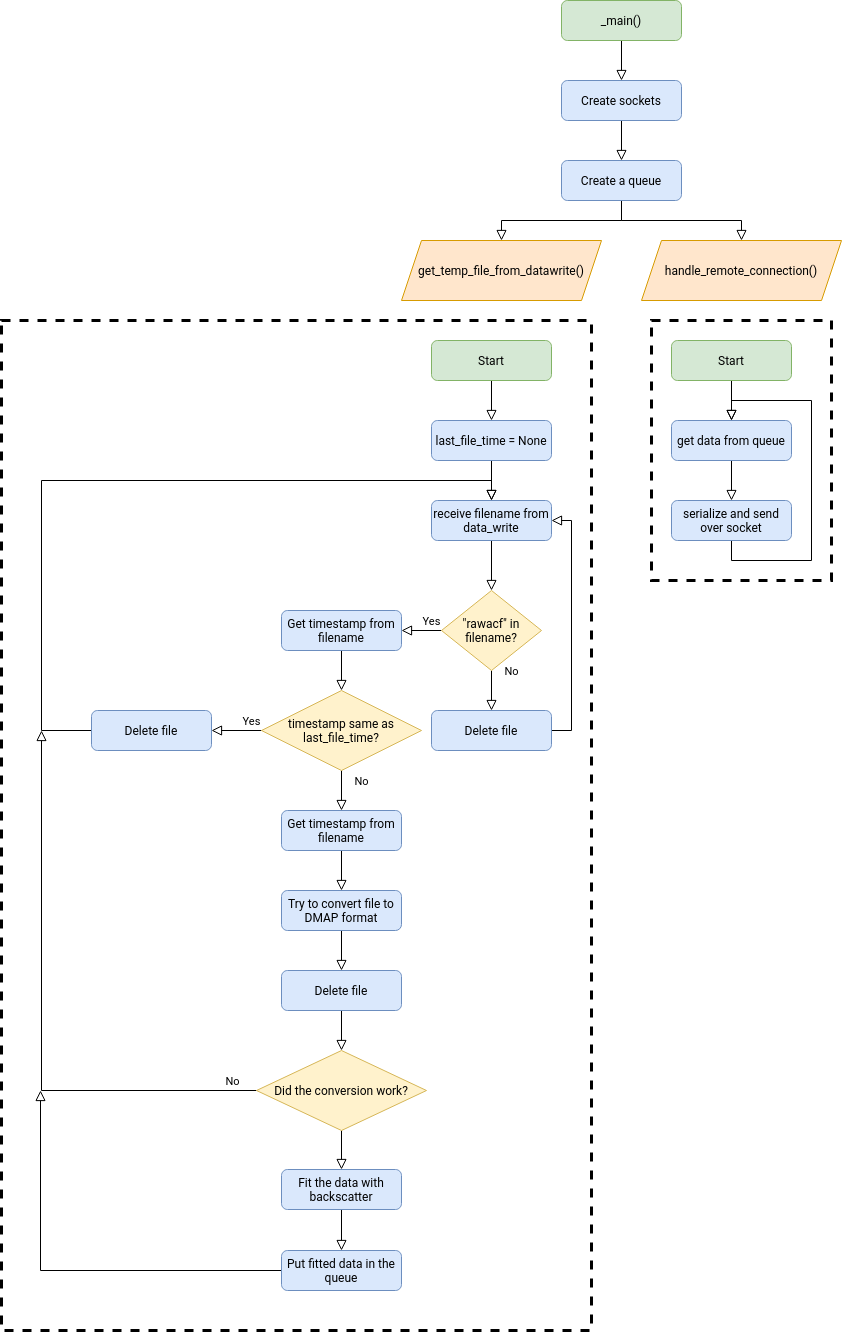

The diagram above was exported from draw.io. Its source (the exported page's mxGraphModel, read from the mxfile embedded in the PNG):
<mxGraphModel dx="1289" dy="736" grid="1" gridSize="10" guides="1" tooltips="1" connect="1" arrows="1" fold="1" page="1" pageScale="1" pageWidth="827" pageHeight="1169" math="0" shadow="0">
  <root>
    <mxCell id="WIyWlLk6GJQsqaUBKTNV-0" />
    <mxCell id="WIyWlLk6GJQsqaUBKTNV-1" parent="WIyWlLk6GJQsqaUBKTNV-0" />
    <mxCell id="Jf4eb29GzZhRGFSqtZcJ-20" value="" style="rounded=0;whiteSpace=wrap;html=1;dashed=1;strokeWidth=3;fillColor=none;" vertex="1" parent="WIyWlLk6GJQsqaUBKTNV-1">
      <mxGeometry x="-400" y="400" width="590" height="1010" as="geometry" />
    </mxCell>
    <mxCell id="WIyWlLk6GJQsqaUBKTNV-2" value="" style="rounded=0;html=1;jettySize=auto;orthogonalLoop=1;fontSize=11;endArrow=block;endFill=0;endSize=8;strokeWidth=1;shadow=0;labelBackgroundColor=none;edgeStyle=orthogonalEdgeStyle;entryX=0.5;entryY=0;entryDx=0;entryDy=0;" parent="WIyWlLk6GJQsqaUBKTNV-1" source="WIyWlLk6GJQsqaUBKTNV-3" target="Jf4eb29GzZhRGFSqtZcJ-0" edge="1">
      <mxGeometry relative="1" as="geometry">
        <mxPoint x="220" y="170" as="targetPoint" />
      </mxGeometry>
    </mxCell>
    <mxCell id="WIyWlLk6GJQsqaUBKTNV-3" value="_main()" style="rounded=1;whiteSpace=wrap;html=1;fontSize=12;glass=0;strokeWidth=1;shadow=0;fillColor=#d5e8d4;strokeColor=#82b366;" parent="WIyWlLk6GJQsqaUBKTNV-1" vertex="1">
      <mxGeometry x="160" y="80" width="120" height="40" as="geometry" />
    </mxCell>
    <mxCell id="Jf4eb29GzZhRGFSqtZcJ-2" style="edgeStyle=orthogonalEdgeStyle;rounded=0;orthogonalLoop=1;jettySize=auto;html=1;exitX=0.5;exitY=1;exitDx=0;exitDy=0;entryX=0.5;entryY=0;entryDx=0;entryDy=0;endSize=8;endArrow=block;endFill=0;" edge="1" parent="WIyWlLk6GJQsqaUBKTNV-1" source="Jf4eb29GzZhRGFSqtZcJ-0" target="Jf4eb29GzZhRGFSqtZcJ-1">
      <mxGeometry relative="1" as="geometry" />
    </mxCell>
    <mxCell id="Jf4eb29GzZhRGFSqtZcJ-0" value="Create sockets" style="rounded=1;whiteSpace=wrap;html=1;fontSize=12;glass=0;strokeWidth=1;shadow=0;fillColor=#dae8fc;strokeColor=#6c8ebf;" vertex="1" parent="WIyWlLk6GJQsqaUBKTNV-1">
      <mxGeometry x="160" y="160" width="120" height="40" as="geometry" />
    </mxCell>
    <mxCell id="Jf4eb29GzZhRGFSqtZcJ-5" style="edgeStyle=orthogonalEdgeStyle;rounded=0;orthogonalLoop=1;jettySize=auto;html=1;exitX=0.5;exitY=1;exitDx=0;exitDy=0;entryX=0.5;entryY=0;entryDx=0;entryDy=0;endArrow=block;endFill=0;endSize=8;" edge="1" parent="WIyWlLk6GJQsqaUBKTNV-1" source="Jf4eb29GzZhRGFSqtZcJ-1" target="Jf4eb29GzZhRGFSqtZcJ-3">
      <mxGeometry relative="1" as="geometry" />
    </mxCell>
    <mxCell id="Jf4eb29GzZhRGFSqtZcJ-6" style="edgeStyle=orthogonalEdgeStyle;rounded=0;orthogonalLoop=1;jettySize=auto;html=1;exitX=0.5;exitY=1;exitDx=0;exitDy=0;entryX=0.5;entryY=0;entryDx=0;entryDy=0;endArrow=block;endFill=0;endSize=8;" edge="1" parent="WIyWlLk6GJQsqaUBKTNV-1" source="Jf4eb29GzZhRGFSqtZcJ-1" target="Jf4eb29GzZhRGFSqtZcJ-4">
      <mxGeometry relative="1" as="geometry" />
    </mxCell>
    <mxCell id="Jf4eb29GzZhRGFSqtZcJ-1" value="Create a queue" style="rounded=1;whiteSpace=wrap;html=1;fontSize=12;glass=0;strokeWidth=1;shadow=0;fillColor=#dae8fc;strokeColor=#6c8ebf;" vertex="1" parent="WIyWlLk6GJQsqaUBKTNV-1">
      <mxGeometry x="160" y="240" width="120" height="40" as="geometry" />
    </mxCell>
    <mxCell id="Jf4eb29GzZhRGFSqtZcJ-3" value="get_temp_file_from_datawrite()" style="shape=parallelogram;perimeter=parallelogramPerimeter;whiteSpace=wrap;html=1;fixedSize=1;fillColor=#ffe6cc;strokeColor=#d79b00;" vertex="1" parent="WIyWlLk6GJQsqaUBKTNV-1">
      <mxGeometry y="320" width="200" height="60" as="geometry" />
    </mxCell>
    <mxCell id="Jf4eb29GzZhRGFSqtZcJ-4" value="handle_remote_connection()" style="shape=parallelogram;perimeter=parallelogramPerimeter;whiteSpace=wrap;html=1;fixedSize=1;fillColor=#ffe6cc;strokeColor=#d79b00;" vertex="1" parent="WIyWlLk6GJQsqaUBKTNV-1">
      <mxGeometry x="240" y="320" width="200" height="60" as="geometry" />
    </mxCell>
    <mxCell id="Jf4eb29GzZhRGFSqtZcJ-9" style="edgeStyle=orthogonalEdgeStyle;rounded=0;orthogonalLoop=1;jettySize=auto;html=1;exitX=0.5;exitY=1;exitDx=0;exitDy=0;entryX=0.5;entryY=0;entryDx=0;entryDy=0;endArrow=block;endFill=0;endSize=8;" edge="1" parent="WIyWlLk6GJQsqaUBKTNV-1" source="Jf4eb29GzZhRGFSqtZcJ-7" target="Jf4eb29GzZhRGFSqtZcJ-8">
      <mxGeometry relative="1" as="geometry" />
    </mxCell>
    <mxCell id="Jf4eb29GzZhRGFSqtZcJ-7" value="Start" style="rounded=1;whiteSpace=wrap;html=1;fontSize=12;glass=0;strokeWidth=1;shadow=0;fillColor=#d5e8d4;strokeColor=#82b366;" vertex="1" parent="WIyWlLk6GJQsqaUBKTNV-1">
      <mxGeometry x="270" y="420" width="120" height="40" as="geometry" />
    </mxCell>
    <mxCell id="Jf4eb29GzZhRGFSqtZcJ-11" style="edgeStyle=orthogonalEdgeStyle;rounded=0;orthogonalLoop=1;jettySize=auto;html=1;exitX=0.5;exitY=1;exitDx=0;exitDy=0;entryX=0.5;entryY=0;entryDx=0;entryDy=0;endArrow=block;endFill=0;endSize=8;" edge="1" parent="WIyWlLk6GJQsqaUBKTNV-1" source="Jf4eb29GzZhRGFSqtZcJ-8" target="Jf4eb29GzZhRGFSqtZcJ-10">
      <mxGeometry relative="1" as="geometry" />
    </mxCell>
    <mxCell id="Jf4eb29GzZhRGFSqtZcJ-8" value="get data from queue" style="rounded=1;whiteSpace=wrap;html=1;fontSize=12;glass=0;strokeWidth=1;shadow=0;fillColor=#dae8fc;strokeColor=#6c8ebf;" vertex="1" parent="WIyWlLk6GJQsqaUBKTNV-1">
      <mxGeometry x="270" y="500" width="120" height="40" as="geometry" />
    </mxCell>
    <mxCell id="Jf4eb29GzZhRGFSqtZcJ-12" style="edgeStyle=orthogonalEdgeStyle;rounded=0;orthogonalLoop=1;jettySize=auto;html=1;exitX=0.5;exitY=1;exitDx=0;exitDy=0;entryX=0.5;entryY=0;entryDx=0;entryDy=0;endArrow=block;endFill=0;endSize=8;" edge="1" parent="WIyWlLk6GJQsqaUBKTNV-1" source="Jf4eb29GzZhRGFSqtZcJ-10" target="Jf4eb29GzZhRGFSqtZcJ-8">
      <mxGeometry relative="1" as="geometry">
        <Array as="points">
          <mxPoint x="330" y="640" />
          <mxPoint x="410" y="640" />
          <mxPoint x="410" y="480" />
          <mxPoint x="330" y="480" />
        </Array>
      </mxGeometry>
    </mxCell>
    <mxCell id="Jf4eb29GzZhRGFSqtZcJ-10" value="serialize and send over socket" style="rounded=1;whiteSpace=wrap;html=1;fontSize=12;glass=0;strokeWidth=1;shadow=0;fillColor=#dae8fc;strokeColor=#6c8ebf;" vertex="1" parent="WIyWlLk6GJQsqaUBKTNV-1">
      <mxGeometry x="270" y="580" width="120" height="40" as="geometry" />
    </mxCell>
    <mxCell id="Jf4eb29GzZhRGFSqtZcJ-13" value="" style="rounded=0;whiteSpace=wrap;html=1;dashed=1;strokeWidth=3;fillColor=none;" vertex="1" parent="WIyWlLk6GJQsqaUBKTNV-1">
      <mxGeometry x="250" y="400" width="180" height="260" as="geometry" />
    </mxCell>
    <mxCell id="Jf4eb29GzZhRGFSqtZcJ-14" style="edgeStyle=orthogonalEdgeStyle;rounded=0;orthogonalLoop=1;jettySize=auto;html=1;exitX=0.5;exitY=1;exitDx=0;exitDy=0;entryX=0.5;entryY=0;entryDx=0;entryDy=0;endArrow=block;endFill=0;endSize=8;" edge="1" parent="WIyWlLk6GJQsqaUBKTNV-1" source="Jf4eb29GzZhRGFSqtZcJ-15" target="Jf4eb29GzZhRGFSqtZcJ-17">
      <mxGeometry relative="1" as="geometry" />
    </mxCell>
    <mxCell id="Jf4eb29GzZhRGFSqtZcJ-15" value="Start" style="rounded=1;whiteSpace=wrap;html=1;fontSize=12;glass=0;strokeWidth=1;shadow=0;fillColor=#d5e8d4;strokeColor=#82b366;" vertex="1" parent="WIyWlLk6GJQsqaUBKTNV-1">
      <mxGeometry x="30" y="420" width="120" height="40" as="geometry" />
    </mxCell>
    <mxCell id="Jf4eb29GzZhRGFSqtZcJ-16" style="edgeStyle=orthogonalEdgeStyle;rounded=0;orthogonalLoop=1;jettySize=auto;html=1;exitX=0.5;exitY=1;exitDx=0;exitDy=0;entryX=0.5;entryY=0;entryDx=0;entryDy=0;endArrow=block;endFill=0;endSize=8;" edge="1" parent="WIyWlLk6GJQsqaUBKTNV-1" source="Jf4eb29GzZhRGFSqtZcJ-17" target="Jf4eb29GzZhRGFSqtZcJ-19">
      <mxGeometry relative="1" as="geometry" />
    </mxCell>
    <mxCell id="Jf4eb29GzZhRGFSqtZcJ-17" value="last_file_time = None" style="rounded=1;whiteSpace=wrap;html=1;fontSize=12;glass=0;strokeWidth=1;shadow=0;fillColor=#dae8fc;strokeColor=#6c8ebf;" vertex="1" parent="WIyWlLk6GJQsqaUBKTNV-1">
      <mxGeometry x="30" y="500" width="120" height="40" as="geometry" />
    </mxCell>
    <mxCell id="Jf4eb29GzZhRGFSqtZcJ-27" style="edgeStyle=orthogonalEdgeStyle;rounded=0;orthogonalLoop=1;jettySize=auto;html=1;exitX=0.5;exitY=1;exitDx=0;exitDy=0;entryX=0.5;entryY=0;entryDx=0;entryDy=0;endArrow=block;endFill=0;endSize=8;" edge="1" parent="WIyWlLk6GJQsqaUBKTNV-1" source="Jf4eb29GzZhRGFSqtZcJ-19" target="Jf4eb29GzZhRGFSqtZcJ-21">
      <mxGeometry relative="1" as="geometry" />
    </mxCell>
    <mxCell id="Jf4eb29GzZhRGFSqtZcJ-19" value="receive filename from data_write" style="rounded=1;whiteSpace=wrap;html=1;fontSize=12;glass=0;strokeWidth=1;shadow=0;fillColor=#dae8fc;strokeColor=#6c8ebf;" vertex="1" parent="WIyWlLk6GJQsqaUBKTNV-1">
      <mxGeometry x="30" y="580" width="120" height="40" as="geometry" />
    </mxCell>
    <mxCell id="Jf4eb29GzZhRGFSqtZcJ-23" value="Yes" style="edgeStyle=orthogonalEdgeStyle;rounded=0;orthogonalLoop=1;jettySize=auto;html=1;exitX=0;exitY=0.5;exitDx=0;exitDy=0;entryX=1;entryY=0.5;entryDx=0;entryDy=0;endArrow=block;endFill=0;endSize=8;" edge="1" parent="WIyWlLk6GJQsqaUBKTNV-1" source="Jf4eb29GzZhRGFSqtZcJ-21" target="Jf4eb29GzZhRGFSqtZcJ-22">
      <mxGeometry x="-0.5" y="-10" relative="1" as="geometry">
        <mxPoint as="offset" />
      </mxGeometry>
    </mxCell>
    <mxCell id="Jf4eb29GzZhRGFSqtZcJ-32" value="No" style="edgeStyle=orthogonalEdgeStyle;rounded=0;orthogonalLoop=1;jettySize=auto;html=1;exitX=0.5;exitY=1;exitDx=0;exitDy=0;entryX=0.5;entryY=0;entryDx=0;entryDy=0;endArrow=block;endFill=0;endSize=8;" edge="1" parent="WIyWlLk6GJQsqaUBKTNV-1" source="Jf4eb29GzZhRGFSqtZcJ-21" target="Jf4eb29GzZhRGFSqtZcJ-31">
      <mxGeometry x="-1" y="20" relative="1" as="geometry">
        <mxPoint as="offset" />
      </mxGeometry>
    </mxCell>
    <mxCell id="Jf4eb29GzZhRGFSqtZcJ-21" value="&quot;rawacf&quot; in filename?" style="rhombus;whiteSpace=wrap;html=1;strokeWidth=1;fillColor=#fff2cc;strokeColor=#d6b656;" vertex="1" parent="WIyWlLk6GJQsqaUBKTNV-1">
      <mxGeometry x="40" y="670" width="100" height="80" as="geometry" />
    </mxCell>
    <mxCell id="Jf4eb29GzZhRGFSqtZcJ-25" style="edgeStyle=orthogonalEdgeStyle;rounded=0;orthogonalLoop=1;jettySize=auto;html=1;exitX=0.5;exitY=1;exitDx=0;exitDy=0;entryX=0.5;entryY=0;entryDx=0;entryDy=0;endArrow=block;endFill=0;endSize=8;" edge="1" parent="WIyWlLk6GJQsqaUBKTNV-1" source="Jf4eb29GzZhRGFSqtZcJ-22" target="Jf4eb29GzZhRGFSqtZcJ-24">
      <mxGeometry relative="1" as="geometry" />
    </mxCell>
    <mxCell id="Jf4eb29GzZhRGFSqtZcJ-22" value="Get timestamp from filename" style="rounded=1;whiteSpace=wrap;html=1;fontSize=12;glass=0;strokeWidth=1;shadow=0;fillColor=#dae8fc;strokeColor=#6c8ebf;" vertex="1" parent="WIyWlLk6GJQsqaUBKTNV-1">
      <mxGeometry x="-120" y="690" width="120" height="40" as="geometry" />
    </mxCell>
    <mxCell id="Jf4eb29GzZhRGFSqtZcJ-26" value="" style="edgeStyle=orthogonalEdgeStyle;rounded=0;orthogonalLoop=1;jettySize=auto;html=1;exitX=0;exitY=0.5;exitDx=0;exitDy=0;entryX=0.5;entryY=0;entryDx=0;entryDy=0;endArrow=block;endFill=0;endSize=8;" edge="1" parent="WIyWlLk6GJQsqaUBKTNV-1" source="Jf4eb29GzZhRGFSqtZcJ-28" target="Jf4eb29GzZhRGFSqtZcJ-19">
      <mxGeometry x="-0.9643" y="-10" relative="1" as="geometry">
        <Array as="points">
          <mxPoint x="-360" y="810" />
          <mxPoint x="-360" y="560" />
          <mxPoint x="90" y="560" />
        </Array>
        <mxPoint as="offset" />
      </mxGeometry>
    </mxCell>
    <mxCell id="Jf4eb29GzZhRGFSqtZcJ-29" value="Yes" style="edgeStyle=orthogonalEdgeStyle;rounded=0;orthogonalLoop=1;jettySize=auto;html=1;exitX=0;exitY=0.5;exitDx=0;exitDy=0;entryX=1;entryY=0.5;entryDx=0;entryDy=0;endArrow=block;endFill=0;endSize=8;" edge="1" parent="WIyWlLk6GJQsqaUBKTNV-1" source="Jf4eb29GzZhRGFSqtZcJ-24" target="Jf4eb29GzZhRGFSqtZcJ-28">
      <mxGeometry x="-0.6" y="-10" relative="1" as="geometry">
        <mxPoint as="offset" />
      </mxGeometry>
    </mxCell>
    <mxCell id="Jf4eb29GzZhRGFSqtZcJ-34" value="No" style="edgeStyle=orthogonalEdgeStyle;rounded=0;orthogonalLoop=1;jettySize=auto;html=1;exitX=0.5;exitY=1;exitDx=0;exitDy=0;entryX=0.5;entryY=0;entryDx=0;entryDy=0;endArrow=block;endFill=0;endSize=8;" edge="1" parent="WIyWlLk6GJQsqaUBKTNV-1" source="Jf4eb29GzZhRGFSqtZcJ-24" target="Jf4eb29GzZhRGFSqtZcJ-30">
      <mxGeometry x="-0.5" y="20" relative="1" as="geometry">
        <mxPoint as="offset" />
      </mxGeometry>
    </mxCell>
    <mxCell id="Jf4eb29GzZhRGFSqtZcJ-24" value="timestamp same as last_file_time?" style="rhombus;whiteSpace=wrap;html=1;strokeWidth=1;fillColor=#fff2cc;strokeColor=#d6b656;" vertex="1" parent="WIyWlLk6GJQsqaUBKTNV-1">
      <mxGeometry x="-140" y="770" width="160" height="80" as="geometry" />
    </mxCell>
    <mxCell id="Jf4eb29GzZhRGFSqtZcJ-28" value="Delete file" style="rounded=1;whiteSpace=wrap;html=1;fontSize=12;glass=0;strokeWidth=1;shadow=0;fillColor=#dae8fc;strokeColor=#6c8ebf;" vertex="1" parent="WIyWlLk6GJQsqaUBKTNV-1">
      <mxGeometry x="-310" y="790" width="120" height="40" as="geometry" />
    </mxCell>
    <mxCell id="Jf4eb29GzZhRGFSqtZcJ-36" style="edgeStyle=orthogonalEdgeStyle;rounded=0;orthogonalLoop=1;jettySize=auto;html=1;exitX=0.5;exitY=1;exitDx=0;exitDy=0;entryX=0.5;entryY=0;entryDx=0;entryDy=0;endArrow=block;endFill=0;endSize=8;" edge="1" parent="WIyWlLk6GJQsqaUBKTNV-1" source="Jf4eb29GzZhRGFSqtZcJ-30" target="Jf4eb29GzZhRGFSqtZcJ-35">
      <mxGeometry relative="1" as="geometry" />
    </mxCell>
    <mxCell id="Jf4eb29GzZhRGFSqtZcJ-30" value="Get timestamp from filename" style="rounded=1;whiteSpace=wrap;html=1;fontSize=12;glass=0;strokeWidth=1;shadow=0;fillColor=#dae8fc;strokeColor=#6c8ebf;" vertex="1" parent="WIyWlLk6GJQsqaUBKTNV-1">
      <mxGeometry x="-120" y="890" width="120" height="40" as="geometry" />
    </mxCell>
    <mxCell id="Jf4eb29GzZhRGFSqtZcJ-33" style="edgeStyle=orthogonalEdgeStyle;rounded=0;orthogonalLoop=1;jettySize=auto;html=1;exitX=1;exitY=0.5;exitDx=0;exitDy=0;endArrow=block;endFill=0;endSize=8;entryX=1;entryY=0.5;entryDx=0;entryDy=0;" edge="1" parent="WIyWlLk6GJQsqaUBKTNV-1" source="Jf4eb29GzZhRGFSqtZcJ-31" target="Jf4eb29GzZhRGFSqtZcJ-19">
      <mxGeometry relative="1" as="geometry">
        <mxPoint x="90" y="560" as="targetPoint" />
        <Array as="points">
          <mxPoint x="170" y="810" />
          <mxPoint x="170" y="600" />
        </Array>
      </mxGeometry>
    </mxCell>
    <mxCell id="Jf4eb29GzZhRGFSqtZcJ-31" value="Delete file" style="rounded=1;whiteSpace=wrap;html=1;fontSize=12;glass=0;strokeWidth=1;shadow=0;fillColor=#dae8fc;strokeColor=#6c8ebf;" vertex="1" parent="WIyWlLk6GJQsqaUBKTNV-1">
      <mxGeometry x="30" y="790" width="120" height="40" as="geometry" />
    </mxCell>
    <mxCell id="Jf4eb29GzZhRGFSqtZcJ-38" style="edgeStyle=orthogonalEdgeStyle;rounded=0;orthogonalLoop=1;jettySize=auto;html=1;exitX=0.5;exitY=1;exitDx=0;exitDy=0;entryX=0.5;entryY=0;entryDx=0;entryDy=0;endArrow=block;endFill=0;endSize=8;" edge="1" parent="WIyWlLk6GJQsqaUBKTNV-1" source="Jf4eb29GzZhRGFSqtZcJ-35" target="Jf4eb29GzZhRGFSqtZcJ-43">
      <mxGeometry relative="1" as="geometry" />
    </mxCell>
    <mxCell id="Jf4eb29GzZhRGFSqtZcJ-35" value="Try to convert file to DMAP format" style="rounded=1;whiteSpace=wrap;html=1;fontSize=12;glass=0;strokeWidth=1;shadow=0;fillColor=#dae8fc;strokeColor=#6c8ebf;" vertex="1" parent="WIyWlLk6GJQsqaUBKTNV-1">
      <mxGeometry x="-120" y="970" width="120" height="40" as="geometry" />
    </mxCell>
    <mxCell id="Jf4eb29GzZhRGFSqtZcJ-39" value="No" style="edgeStyle=orthogonalEdgeStyle;rounded=0;orthogonalLoop=1;jettySize=auto;html=1;exitX=0;exitY=0.5;exitDx=0;exitDy=0;endArrow=block;endFill=0;endSize=8;" edge="1" parent="WIyWlLk6GJQsqaUBKTNV-1" source="Jf4eb29GzZhRGFSqtZcJ-37">
      <mxGeometry x="-0.9178" y="-10" relative="1" as="geometry">
        <mxPoint x="-360" y="810" as="targetPoint" />
        <mxPoint as="offset" />
      </mxGeometry>
    </mxCell>
    <mxCell id="Jf4eb29GzZhRGFSqtZcJ-41" style="edgeStyle=orthogonalEdgeStyle;rounded=0;orthogonalLoop=1;jettySize=auto;html=1;exitX=0.5;exitY=1;exitDx=0;exitDy=0;entryX=0.5;entryY=0;entryDx=0;entryDy=0;endArrow=block;endFill=0;endSize=8;" edge="1" parent="WIyWlLk6GJQsqaUBKTNV-1" source="Jf4eb29GzZhRGFSqtZcJ-37" target="Jf4eb29GzZhRGFSqtZcJ-40">
      <mxGeometry relative="1" as="geometry" />
    </mxCell>
    <mxCell id="Jf4eb29GzZhRGFSqtZcJ-37" value="Did the conversion work?" style="rhombus;whiteSpace=wrap;html=1;strokeWidth=1;fillColor=#fff2cc;strokeColor=#d6b656;" vertex="1" parent="WIyWlLk6GJQsqaUBKTNV-1">
      <mxGeometry x="-145" y="1130" width="170" height="80" as="geometry" />
    </mxCell>
    <mxCell id="Jf4eb29GzZhRGFSqtZcJ-45" style="edgeStyle=orthogonalEdgeStyle;rounded=0;orthogonalLoop=1;jettySize=auto;html=1;exitX=0.5;exitY=1;exitDx=0;exitDy=0;entryX=0.5;entryY=0;entryDx=0;entryDy=0;endArrow=block;endFill=0;endSize=8;" edge="1" parent="WIyWlLk6GJQsqaUBKTNV-1" source="Jf4eb29GzZhRGFSqtZcJ-40" target="Jf4eb29GzZhRGFSqtZcJ-42">
      <mxGeometry relative="1" as="geometry" />
    </mxCell>
    <mxCell id="Jf4eb29GzZhRGFSqtZcJ-40" value="Fit the data with backscatter" style="rounded=1;whiteSpace=wrap;html=1;fontSize=12;glass=0;strokeWidth=1;shadow=0;fillColor=#dae8fc;strokeColor=#6c8ebf;" vertex="1" parent="WIyWlLk6GJQsqaUBKTNV-1">
      <mxGeometry x="-120" y="1249" width="120" height="40" as="geometry" />
    </mxCell>
    <mxCell id="Jf4eb29GzZhRGFSqtZcJ-46" style="edgeStyle=orthogonalEdgeStyle;rounded=0;orthogonalLoop=1;jettySize=auto;html=1;exitX=0;exitY=0.5;exitDx=0;exitDy=0;endArrow=block;endFill=0;endSize=8;" edge="1" parent="WIyWlLk6GJQsqaUBKTNV-1" source="Jf4eb29GzZhRGFSqtZcJ-42">
      <mxGeometry relative="1" as="geometry">
        <mxPoint x="-361" y="1170" as="targetPoint" />
      </mxGeometry>
    </mxCell>
    <mxCell id="Jf4eb29GzZhRGFSqtZcJ-42" value="Put fitted data in the queue" style="rounded=1;whiteSpace=wrap;html=1;fontSize=12;glass=0;strokeWidth=1;shadow=0;fillColor=#dae8fc;strokeColor=#6c8ebf;" vertex="1" parent="WIyWlLk6GJQsqaUBKTNV-1">
      <mxGeometry x="-120" y="1330" width="120" height="40" as="geometry" />
    </mxCell>
    <mxCell id="Jf4eb29GzZhRGFSqtZcJ-44" style="edgeStyle=orthogonalEdgeStyle;rounded=0;orthogonalLoop=1;jettySize=auto;html=1;exitX=0.5;exitY=1;exitDx=0;exitDy=0;entryX=0.5;entryY=0;entryDx=0;entryDy=0;endArrow=block;endFill=0;endSize=8;" edge="1" parent="WIyWlLk6GJQsqaUBKTNV-1" source="Jf4eb29GzZhRGFSqtZcJ-43" target="Jf4eb29GzZhRGFSqtZcJ-37">
      <mxGeometry relative="1" as="geometry" />
    </mxCell>
    <mxCell id="Jf4eb29GzZhRGFSqtZcJ-43" value="Delete file" style="rounded=1;whiteSpace=wrap;html=1;fontSize=12;glass=0;strokeWidth=1;shadow=0;fillColor=#dae8fc;strokeColor=#6c8ebf;" vertex="1" parent="WIyWlLk6GJQsqaUBKTNV-1">
      <mxGeometry x="-120" y="1050" width="120" height="40" as="geometry" />
    </mxCell>
  </root>
</mxGraphModel>